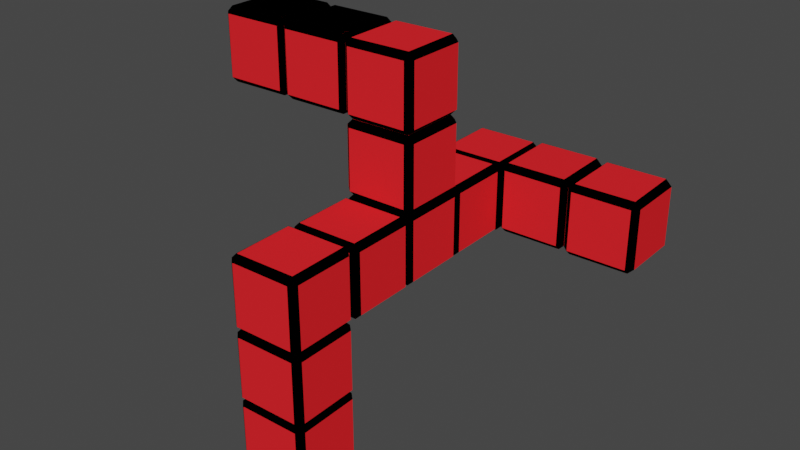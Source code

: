 # Source: puzzle6.blend  (saved by Blender 2.80.75; exported with 4.5.12 LTS)
import bpy
from mathutils import Matrix  # noqa: F401  (used for matrix-valued properties, if any)

bpy.ops.wm.read_factory_settings(use_empty=True)
scene = bpy.context.scene
scene.name = 'Scene'

# ---- collections
col_maincube = bpy.data.collections.new('MainCube'); scene.collection.children.link(col_maincube)
col_maincube_017 = bpy.data.collections.new('MainCube.017'); scene.collection.children.link(col_maincube_017)
col_maincube_018 = bpy.data.collections.new('MainCube.018'); scene.collection.children.link(col_maincube_018)
col_maincube_022 = bpy.data.collections.new('MainCube.022'); scene.collection.children.link(col_maincube_022)
col_maincube_016 = bpy.data.collections.new('MainCube.016'); scene.collection.children.link(col_maincube_016)
col_maincube_010 = bpy.data.collections.new('MainCube.010'); scene.collection.children.link(col_maincube_010)
col_maincube_014 = bpy.data.collections.new('MainCube.014'); scene.collection.children.link(col_maincube_014)
col_maincube_015 = bpy.data.collections.new('MainCube.015'); scene.collection.children.link(col_maincube_015)
col_maincube_009 = bpy.data.collections.new('MainCube.009'); scene.collection.children.link(col_maincube_009)
col_maincube_008 = bpy.data.collections.new('MainCube.008'); scene.collection.children.link(col_maincube_008)
col_maincube_011 = bpy.data.collections.new('MainCube.011'); scene.collection.children.link(col_maincube_011)
col_maincube_012 = bpy.data.collections.new('MainCube.012'); scene.collection.children.link(col_maincube_012)
col_maincube_013 = bpy.data.collections.new('MainCube.013'); scene.collection.children.link(col_maincube_013)

# ---- materials (node trees are filled in below, after node groups)
mat_basecolor = bpy.data.materials.new('BaseColor')
mat_basecolor.alpha_threshold = 0.0
mat_basecolor.use_transparent_shadow = False
mat_basecolor.diffuse_color = (0.0, 0.0, 0.0, 1.0)
mat_basecolor.line_color = (0.0, 0.0, 0.0, 1.0)
mat_planecolor = bpy.data.materials.new('PlaneColor')
mat_planecolor.use_transparent_shadow = False
mat_planecolor.diffuse_color = (0.9301, 0.02067, 0.027, 1.0)

# ---- material node trees

# ---- world
world_world = bpy.data.worlds.new('World'); scene.world = world_world
world_world.use_nodes = True; world_world.node_tree.nodes.clear()
_N = world_world.node_tree.nodes; _L = world_world.node_tree.links
n0 = _N.new('ShaderNodeOutputWorld'); n0.name = 'World Output'; n0.location = (300, 300)
n1 = _N.new('ShaderNodeBackground'); n1.name = 'Background'; n1.location = (10, 300)
n1.inputs[0].default_value = (0.05088, 0.05088, 0.05088, 1.0)
_L.new(n1.outputs[0], n0.inputs[0])
n0.is_active_output = True
world_world.color = (0.05088, 0.05088, 0.05088)
world_world.use_sun_shadow = False
world_world.sun_shadow_jitter_overblur = 0.0

# ---- meshes
me_cube_001 = bpy.data.meshes.new('Cube.001')
me_cube_001.from_pydata([(1.0, 1.0, 1.0), (1.0, 1.0, -1.0), (1.0, -1.0, 1.0), (1.0, -1.0, -1.0), (-1.0, 1.0, 1.0), (-1.0, 1.0, -1.0), (-1.0, -1.0, 1.0), (-1.0, -1.0, -1.0)], [], [(0, 4, 6, 2), (3, 2, 6, 7), (7, 6, 4, 5), (5, 1, 3, 7), (1, 0, 2, 3), (5, 4, 0, 1)])
_uv = me_cube_001.uv_layers.new(name='UVMap')
_uv.uv.foreach_set('vector', [0.375, 0.0, 0.625, 0.0, 0.625, 0.25, 0.375, 0.25, 0.375, 0.25, 0.625, 0.25, 0.625, 0.5, 0.375, 0.5, 0.375, 0.5, 0.625, 0.5, 0.625, 0.75, 0.375, 0.75, 0.375, 0.75, 0.625, 0.75, 0.625, 1.0, 0.375, 1.0, 0.125, 0.5, 0.375, 0.5, 0.375, 0.75, 0.125, 0.75, 0.625, 0.5, 0.875, 0.5, 0.875, 0.75, 0.625, 0.75])
me_cube_001.materials.append(mat_basecolor)
me_cube_001.use_remesh_preserve_volume = False
me_cube_001.use_remesh_preserve_attributes = False
me_cube_001.use_mirror_vertex_groups = False
me_cube_001.update()
me_plane = bpy.data.meshes.new('Plane')
me_plane.from_pydata([(-1.0, -1.0, 0.0), (1.0, -1.0, 0.0), (-1.0, 1.0, 0.0), (1.0, 1.0, 0.0)], [], [(0, 1, 3, 2)])
_uv = me_plane.uv_layers.new(name='UVMap')
_uv.uv.foreach_set('vector', [0.0, 0.0, 1.0, 0.0, 1.0, 1.0, 0.0, 1.0])
me_plane.materials.append(mat_planecolor)
me_plane.use_remesh_preserve_volume = False
me_plane.use_remesh_preserve_attributes = False
me_plane.use_mirror_vertex_groups = False
me_plane.update()
me_plane_001 = bpy.data.meshes.new('Plane.001')
me_plane_001.from_pydata([(-1.0, -1.0, 0.0), (1.0, -1.0, 0.0), (-1.0, 1.0, 0.0), (1.0, 1.0, 0.0)], [], [(0, 1, 3, 2)])
_uv = me_plane_001.uv_layers.new(name='UVMap')
_uv.uv.foreach_set('vector', [0.0, 0.0, 1.0, 0.0, 1.0, 1.0, 0.0, 1.0])
me_plane_001.materials.append(mat_planecolor)
me_plane_001.use_remesh_preserve_volume = False
me_plane_001.use_remesh_preserve_attributes = False
me_plane_001.use_mirror_vertex_groups = False
me_plane_001.update()
me_plane_002 = bpy.data.meshes.new('Plane.002')
me_plane_002.from_pydata([(-1.0, -1.0, 0.0), (1.0, -1.0, 0.0), (-1.0, 1.0, 0.0), (1.0, 1.0, 0.0)], [], [(0, 1, 3, 2)])
_uv = me_plane_002.uv_layers.new(name='UVMap')
_uv.uv.foreach_set('vector', [0.0, 0.0, 1.0, 0.0, 1.0, 1.0, 0.0, 1.0])
me_plane_002.materials.append(mat_planecolor)
me_plane_002.use_remesh_preserve_volume = False
me_plane_002.use_remesh_preserve_attributes = False
me_plane_002.use_mirror_vertex_groups = False
me_plane_002.update()
me_plane_004 = bpy.data.meshes.new('Plane.004')
me_plane_004.from_pydata([(-1.0, -1.0, 0.0), (1.0, -1.0, 0.0), (-1.0, 1.0, 0.0), (1.0, 1.0, 0.0)], [], [(0, 1, 3, 2)])
_uv = me_plane_004.uv_layers.new(name='UVMap')
_uv.uv.foreach_set('vector', [0.0, 0.0, 1.0, 0.0, 1.0, 1.0, 0.0, 1.0])
me_plane_004.materials.append(mat_planecolor)
me_plane_004.use_remesh_preserve_volume = False
me_plane_004.use_remesh_preserve_attributes = False
me_plane_004.use_mirror_vertex_groups = False
me_plane_004.update()
me_plane_005 = bpy.data.meshes.new('Plane.005')
me_plane_005.from_pydata([(-1.0, -1.0, 0.0), (1.0, -1.0, 0.0), (-1.0, 1.0, 0.0), (1.0, 1.0, 0.0)], [], [(0, 1, 3, 2)])
_uv = me_plane_005.uv_layers.new(name='UVMap')
_uv.uv.foreach_set('vector', [0.0, 0.0, 1.0, 0.0, 1.0, 1.0, 0.0, 1.0])
me_plane_005.materials.append(mat_planecolor)
me_plane_005.use_remesh_preserve_volume = False
me_plane_005.use_remesh_preserve_attributes = False
me_plane_005.use_mirror_vertex_groups = False
me_plane_005.update()
me_plane_006 = bpy.data.meshes.new('Plane.006')
me_plane_006.from_pydata([(-1.0, -1.0, 0.0), (1.0, -1.0, 0.0), (-1.0, 1.0, 0.0), (1.0, 1.0, 0.0)], [], [(0, 1, 3, 2)])
_uv = me_plane_006.uv_layers.new(name='UVMap')
_uv.uv.foreach_set('vector', [0.0, 0.0, 1.0, 0.0, 1.0, 1.0, 0.0, 1.0])
me_plane_006.materials.append(mat_planecolor)
me_plane_006.materials.append(None)
me_plane_006.use_remesh_preserve_volume = False
me_plane_006.use_remesh_preserve_attributes = False
me_plane_006.use_mirror_vertex_groups = False
me_plane_006.update()

# ---- objects
ob_cube_000 = bpy.data.objects.new('Cube.000', me_cube_001)
ob_plane_006 = bpy.data.objects.new('Plane.006', me_plane)
ob_plane_007 = bpy.data.objects.new('Plane.007', me_plane_001)
ob_plane_008 = bpy.data.objects.new('Plane.008', me_plane_002)
ob_plane_009 = bpy.data.objects.new('Plane.009', me_plane_004)
ob_plane_010 = bpy.data.objects.new('Plane.010', me_plane_005)
ob_plane_011 = bpy.data.objects.new('Plane.011', me_plane_006)
ob_cube_020 = bpy.data.objects.new('Cube.020', me_cube_001)
ob_plane_120 = bpy.data.objects.new('Plane.120', me_plane)
ob_plane_121 = bpy.data.objects.new('Plane.121', me_plane_001)
ob_plane_122 = bpy.data.objects.new('Plane.122', me_plane_002)
ob_plane_123 = bpy.data.objects.new('Plane.123', me_plane_004)
ob_plane_124 = bpy.data.objects.new('Plane.124', me_plane_005)
ob_plane_125 = bpy.data.objects.new('Plane.125', me_plane_006)
ob_cube_021 = bpy.data.objects.new('Cube.021', me_cube_001)
ob_plane_126 = bpy.data.objects.new('Plane.126', me_plane)
ob_plane_127 = bpy.data.objects.new('Plane.127', me_plane_001)
ob_plane_128 = bpy.data.objects.new('Plane.128', me_plane_002)
ob_plane_129 = bpy.data.objects.new('Plane.129', me_plane_004)
ob_plane_130 = bpy.data.objects.new('Plane.130', me_plane_005)
ob_plane_131 = bpy.data.objects.new('Plane.131', me_plane_006)
ob_cube_025 = bpy.data.objects.new('Cube.025', me_cube_001)
ob_plane_150 = bpy.data.objects.new('Plane.150', me_plane)
ob_plane_151 = bpy.data.objects.new('Plane.151', me_plane_001)
ob_plane_152 = bpy.data.objects.new('Plane.152', me_plane_002)
ob_plane_153 = bpy.data.objects.new('Plane.153', me_plane_004)
ob_plane_154 = bpy.data.objects.new('Plane.154', me_plane_005)
ob_plane_155 = bpy.data.objects.new('Plane.155', me_plane_006)
ob_cube_019 = bpy.data.objects.new('Cube.019', me_cube_001)
ob_plane_114 = bpy.data.objects.new('Plane.114', me_plane)
ob_plane_115 = bpy.data.objects.new('Plane.115', me_plane_001)
ob_plane_116 = bpy.data.objects.new('Plane.116', me_plane_002)
ob_plane_117 = bpy.data.objects.new('Plane.117', me_plane_004)
ob_plane_118 = bpy.data.objects.new('Plane.118', me_plane_005)
ob_plane_119 = bpy.data.objects.new('Plane.119', me_plane_006)
ob_cube_013 = bpy.data.objects.new('Cube.013', me_cube_001)
ob_plane_078 = bpy.data.objects.new('Plane.078', me_plane)
ob_plane_079 = bpy.data.objects.new('Plane.079', me_plane_001)
ob_plane_080 = bpy.data.objects.new('Plane.080', me_plane_002)
ob_plane_081 = bpy.data.objects.new('Plane.081', me_plane_004)
ob_plane_082 = bpy.data.objects.new('Plane.082', me_plane_005)
ob_plane_083 = bpy.data.objects.new('Plane.083', me_plane_006)
ob_cube_017 = bpy.data.objects.new('Cube.017', me_cube_001)
ob_plane_102 = bpy.data.objects.new('Plane.102', me_plane)
ob_plane_103 = bpy.data.objects.new('Plane.103', me_plane_001)
ob_plane_104 = bpy.data.objects.new('Plane.104', me_plane_002)
ob_plane_105 = bpy.data.objects.new('Plane.105', me_plane_004)
ob_plane_106 = bpy.data.objects.new('Plane.106', me_plane_005)
ob_plane_107 = bpy.data.objects.new('Plane.107', me_plane_006)
ob_cube_018 = bpy.data.objects.new('Cube.018', me_cube_001)
ob_plane_108 = bpy.data.objects.new('Plane.108', me_plane)
ob_plane_109 = bpy.data.objects.new('Plane.109', me_plane_001)
ob_plane_110 = bpy.data.objects.new('Plane.110', me_plane_002)
ob_plane_111 = bpy.data.objects.new('Plane.111', me_plane_004)
ob_plane_112 = bpy.data.objects.new('Plane.112', me_plane_005)
ob_plane_113 = bpy.data.objects.new('Plane.113', me_plane_006)
ob_cube_012 = bpy.data.objects.new('Cube.012', me_cube_001)
ob_plane_072 = bpy.data.objects.new('Plane.072', me_plane)
ob_plane_073 = bpy.data.objects.new('Plane.073', me_plane_001)
ob_plane_074 = bpy.data.objects.new('Plane.074', me_plane_002)
ob_plane_075 = bpy.data.objects.new('Plane.075', me_plane_004)
ob_plane_076 = bpy.data.objects.new('Plane.076', me_plane_005)
ob_plane_077 = bpy.data.objects.new('Plane.077', me_plane_006)
ob_cube_011 = bpy.data.objects.new('Cube.011', me_cube_001)
ob_plane_066 = bpy.data.objects.new('Plane.066', me_plane)
ob_plane_067 = bpy.data.objects.new('Plane.067', me_plane_001)
ob_plane_068 = bpy.data.objects.new('Plane.068', me_plane_002)
ob_plane_069 = bpy.data.objects.new('Plane.069', me_plane_004)
ob_plane_070 = bpy.data.objects.new('Plane.070', me_plane_005)
ob_plane_071 = bpy.data.objects.new('Plane.071', me_plane_006)
ob_cube_014 = bpy.data.objects.new('Cube.014', me_cube_001)
ob_plane_084 = bpy.data.objects.new('Plane.084', me_plane)
ob_plane_085 = bpy.data.objects.new('Plane.085', me_plane_001)
ob_plane_086 = bpy.data.objects.new('Plane.086', me_plane_002)
ob_plane_087 = bpy.data.objects.new('Plane.087', me_plane_004)
ob_plane_088 = bpy.data.objects.new('Plane.088', me_plane_005)
ob_plane_089 = bpy.data.objects.new('Plane.089', me_plane_006)
ob_cube_015 = bpy.data.objects.new('Cube.015', me_cube_001)
ob_plane_090 = bpy.data.objects.new('Plane.090', me_plane)
ob_plane_091 = bpy.data.objects.new('Plane.091', me_plane_001)
ob_plane_092 = bpy.data.objects.new('Plane.092', me_plane_002)
ob_plane_093 = bpy.data.objects.new('Plane.093', me_plane_004)
ob_plane_094 = bpy.data.objects.new('Plane.094', me_plane_005)
ob_plane_095 = bpy.data.objects.new('Plane.095', me_plane_006)
ob_cube_016 = bpy.data.objects.new('Cube.016', me_cube_001)
ob_plane_096 = bpy.data.objects.new('Plane.096', me_plane)
ob_plane_097 = bpy.data.objects.new('Plane.097', me_plane_001)
ob_plane_098 = bpy.data.objects.new('Plane.098', me_plane_002)
ob_plane_099 = bpy.data.objects.new('Plane.099', me_plane_004)
ob_plane_100 = bpy.data.objects.new('Plane.100', me_plane_005)
ob_plane_101 = bpy.data.objects.new('Plane.101', me_plane_006)

# ---- transforms, parenting, visibility, modifiers, constraints
ob_cube_000.location = (0.01139, 0.008599, -0.01448)
ob_cube_000.rotation_euler = (0.0, -0.0, 0.02699)
ob_cube_000.scale = (0.2081, 0.2081, 0.2081)
ob_cube_000.lock_rotations_4d = False
ob_cube_000.empty_display_type = 'ARROWS'
ob_cube_000.lineart.crease_threshold = 0.0
_m = ob_cube_000.modifiers.new('Bevel', 'BEVEL')
_m.width = 0.16
_m.width_pct = 0.16
_m.limit_method = 'NONE'
ob_plane_006.location = (0.01268, 0.008131, -0.2239)
ob_plane_006.rotation_euler = (-0.0001848, -3.147, 0.02157)
ob_plane_006.scale = (0.1731, 0.1731, 0.784)
ob_plane_006.lineart.crease_threshold = 0.0
ob_plane_007.location = (0.01268, 0.008131, 0.1939)
ob_plane_007.rotation_euler = (0.0, -0.0, 0.03321)
ob_plane_007.scale = (0.1731, 0.1731, 0.784)
ob_plane_007.lineart.crease_threshold = 0.0
ob_plane_008.location = (0.004883, 0.2182, -0.01526)
ob_plane_008.rotation_euler = (-1.568, -0.0006721, 0.02863)
ob_plane_008.scale = (0.1731, 0.1731, 0.784)
ob_plane_008.lineart.crease_threshold = 0.0
ob_plane_009.location = (0.01869, -0.2007, -0.01526)
ob_plane_009.rotation_euler = (-1.568, -0.0006721, 3.166)
ob_plane_009.scale = (0.1731, 0.1731, 0.784)
ob_plane_009.lineart.crease_threshold = 0.0
ob_plane_010.location = (-0.1975, 0.002468, -0.01399)
ob_plane_010.rotation_euler = (-1.568, -0.0006721, -4.686)
ob_plane_010.scale = (0.174, 0.1731, 3.066)
ob_plane_010.lineart.crease_threshold = 0.0
ob_plane_011.location = (0.2219, 0.01397, -0.01526)
ob_plane_011.rotation_euler = (-1.568, -0.0006721, -1.545)
ob_plane_011.scale = (0.1731, 0.1731, 0.784)
ob_plane_011.lineart.crease_threshold = 0.0
ob_cube_020.location = (0.01139, 0.008599, 0.8154)
ob_cube_020.rotation_euler = (0.0, -0.0, 0.02699)
ob_cube_020.scale = (0.2081, 0.2081, 0.2081)
ob_cube_020.lock_rotations_4d = False
ob_cube_020.empty_display_type = 'ARROWS'
ob_cube_020.lineart.crease_threshold = 0.0
_m = ob_cube_020.modifiers.new('Bevel', 'BEVEL')
_m.width = 0.16
_m.width_pct = 0.16
_m.limit_method = 'NONE'
ob_plane_120.location = (0.01268, 0.008131, 0.606)
ob_plane_120.rotation_euler = (-0.0001848, -3.147, 0.02157)
ob_plane_120.scale = (0.1731, 0.1731, 0.784)
ob_plane_120.lineart.crease_threshold = 0.0
ob_plane_121.location = (0.01268, 0.008131, 1.024)
ob_plane_121.rotation_euler = (0.0, -0.0, 0.03321)
ob_plane_121.scale = (0.1731, 0.1731, 0.784)
ob_plane_121.lineart.crease_threshold = 0.0
ob_plane_122.location = (0.004883, 0.2182, 0.8147)
ob_plane_122.rotation_euler = (-1.568, -0.0006721, 0.02863)
ob_plane_122.scale = (0.1731, 0.1731, 0.784)
ob_plane_122.lineart.crease_threshold = 0.0
ob_plane_123.location = (0.01869, -0.2007, 0.8147)
ob_plane_123.rotation_euler = (-1.568, -0.0006721, 3.166)
ob_plane_123.scale = (0.1731, 0.1731, 0.784)
ob_plane_123.lineart.crease_threshold = 0.0
ob_plane_124.location = (-0.1975, 0.002468, 0.8159)
ob_plane_124.rotation_euler = (-1.568, -0.0006721, -4.686)
ob_plane_124.scale = (0.174, 0.1731, 3.066)
ob_plane_124.lineart.crease_threshold = 0.0
ob_plane_125.location = (0.2219, 0.01397, 0.8147)
ob_plane_125.rotation_euler = (-1.568, -0.0006721, -1.545)
ob_plane_125.scale = (0.1731, 0.1731, 0.784)
ob_plane_125.lineart.crease_threshold = 0.0
ob_cube_021.location = (-0.4054, 0.008599, 0.8191)
ob_cube_021.rotation_euler = (0.0, -0.0, 0.02699)
ob_cube_021.scale = (0.2081, 0.2081, 0.2081)
ob_cube_021.lock_rotations_4d = False
ob_cube_021.empty_display_type = 'ARROWS'
ob_cube_021.lineart.crease_threshold = 0.0
_m = ob_cube_021.modifiers.new('Bevel', 'BEVEL')
_m.width = 0.16
_m.width_pct = 0.16
_m.limit_method = 'NONE'
ob_plane_126.location = (-0.4041, 0.008131, 0.6097)
ob_plane_126.rotation_euler = (-0.0001848, -3.147, 0.02157)
ob_plane_126.scale = (0.1731, 0.1731, 0.784)
ob_plane_126.lineart.crease_threshold = 0.0
ob_plane_127.location = (-0.4041, 0.008131, 1.027)
ob_plane_127.rotation_euler = (0.0, -0.0, 0.03321)
ob_plane_127.scale = (0.1731, 0.1731, 0.784)
ob_plane_127.lineart.crease_threshold = 0.0
ob_plane_128.location = (-0.4119, 0.2182, 0.8183)
ob_plane_128.rotation_euler = (-1.568, -0.0006721, 0.02863)
ob_plane_128.scale = (0.1731, 0.1731, 0.784)
ob_plane_128.lineart.crease_threshold = 0.0
ob_plane_129.location = (-0.3981, -0.2007, 0.8183)
ob_plane_129.rotation_euler = (-1.568, -0.0006721, 3.166)
ob_plane_129.scale = (0.1731, 0.1731, 0.784)
ob_plane_129.lineart.crease_threshold = 0.0
ob_plane_130.location = (-0.6143, 0.002468, 0.8196)
ob_plane_130.rotation_euler = (-1.568, -0.0006721, -4.686)
ob_plane_130.scale = (0.174, 0.1731, 3.066)
ob_plane_130.lineart.crease_threshold = 0.0
ob_plane_131.location = (-0.1949, 0.01397, 0.8183)
ob_plane_131.rotation_euler = (-1.568, -0.0006721, -1.545)
ob_plane_131.scale = (0.1731, 0.1731, 0.784)
ob_plane_131.lineart.crease_threshold = 0.0
ob_cube_025.location = (-0.8193, 0.008599, 0.8191)
ob_cube_025.rotation_euler = (0.0, -0.0, 0.02699)
ob_cube_025.scale = (0.2081, 0.2081, 0.2081)
ob_cube_025.lock_rotations_4d = False
ob_cube_025.empty_display_type = 'ARROWS'
ob_cube_025.lineart.crease_threshold = 0.0
_m = ob_cube_025.modifiers.new('Bevel', 'BEVEL')
_m.width = 0.16
_m.width_pct = 0.16
_m.limit_method = 'NONE'
ob_plane_150.location = (-0.8181, 0.008131, 0.6097)
ob_plane_150.rotation_euler = (-0.0001848, -3.147, 0.02157)
ob_plane_150.scale = (0.1731, 0.1731, 0.784)
ob_plane_150.lineart.crease_threshold = 0.0
ob_plane_151.location = (-0.8181, 0.008131, 1.027)
ob_plane_151.rotation_euler = (0.0, -0.0, 0.03321)
ob_plane_151.scale = (0.1731, 0.1731, 0.784)
ob_plane_151.lineart.crease_threshold = 0.0
ob_plane_152.location = (-0.8259, 0.2182, 0.8183)
ob_plane_152.rotation_euler = (-1.568, -0.0006721, 0.02863)
ob_plane_152.scale = (0.1731, 0.1731, 0.784)
ob_plane_152.lineart.crease_threshold = 0.0
ob_plane_153.location = (-0.812, -0.2007, 0.8183)
ob_plane_153.rotation_euler = (-1.568, -0.0006721, 3.166)
ob_plane_153.scale = (0.1731, 0.1731, 0.784)
ob_plane_153.lineart.crease_threshold = 0.0
ob_plane_154.location = (-1.028, 0.002468, 0.8196)
ob_plane_154.rotation_euler = (-1.568, -0.0006721, -4.686)
ob_plane_154.scale = (0.174, 0.1731, 3.066)
ob_plane_154.lineart.crease_threshold = 0.0
ob_plane_155.location = (-0.6088, 0.01397, 0.8183)
ob_plane_155.rotation_euler = (-1.568, -0.0006721, -1.545)
ob_plane_155.scale = (0.1731, 0.1731, 0.784)
ob_plane_155.lineart.crease_threshold = 0.0
ob_cube_019.location = (0.01139, 0.008599, 0.3965)
ob_cube_019.rotation_euler = (0.0, -0.0, 0.02699)
ob_cube_019.scale = (0.2081, 0.2081, 0.2081)
ob_cube_019.lock_rotations_4d = False
ob_cube_019.empty_display_type = 'ARROWS'
ob_cube_019.lineart.crease_threshold = 0.0
_m = ob_cube_019.modifiers.new('Bevel', 'BEVEL')
_m.width = 0.16
_m.width_pct = 0.16
_m.limit_method = 'NONE'
ob_plane_114.location = (0.01268, 0.008131, 0.1871)
ob_plane_114.rotation_euler = (-0.0001848, -3.147, 0.02157)
ob_plane_114.scale = (0.1731, 0.1731, 0.784)
ob_plane_114.lineart.crease_threshold = 0.0
ob_plane_115.location = (0.01268, 0.008131, 0.6049)
ob_plane_115.rotation_euler = (0.0, -0.0, 0.03321)
ob_plane_115.scale = (0.1731, 0.1731, 0.784)
ob_plane_115.lineart.crease_threshold = 0.0
ob_plane_116.location = (0.004883, 0.2182, 0.3957)
ob_plane_116.rotation_euler = (-1.568, -0.0006721, 0.02863)
ob_plane_116.scale = (0.1731, 0.1731, 0.784)
ob_plane_116.lineart.crease_threshold = 0.0
ob_plane_117.location = (0.01869, -0.2007, 0.3957)
ob_plane_117.rotation_euler = (-1.568, -0.0006721, 3.166)
ob_plane_117.scale = (0.1731, 0.1731, 0.784)
ob_plane_117.lineart.crease_threshold = 0.0
ob_plane_118.location = (-0.1975, 0.002468, 0.397)
ob_plane_118.rotation_euler = (-1.568, -0.0006721, -4.686)
ob_plane_118.scale = (0.174, 0.1731, 3.066)
ob_plane_118.lineart.crease_threshold = 0.0
ob_plane_119.location = (0.2219, 0.01397, 0.3957)
ob_plane_119.rotation_euler = (-1.568, -0.0006721, -1.545)
ob_plane_119.scale = (0.1731, 0.1731, 0.784)
ob_plane_119.lineart.crease_threshold = 0.0
ob_cube_013.location = (0.02335, -0.8161, -0.01137)
ob_cube_013.rotation_euler = (0.0, -0.0, 0.02699)
ob_cube_013.scale = (0.2081, 0.2081, 0.2081)
ob_cube_013.lock_rotations_4d = False
ob_cube_013.empty_display_type = 'ARROWS'
ob_cube_013.lineart.crease_threshold = 0.0
_m = ob_cube_013.modifiers.new('Bevel', 'BEVEL')
_m.width = 0.16
_m.width_pct = 0.16
_m.limit_method = 'NONE'
ob_plane_078.location = (0.02464, -0.8166, -0.2208)
ob_plane_078.rotation_euler = (-0.0001848, -3.147, 0.02157)
ob_plane_078.scale = (0.1731, 0.1731, 0.784)
ob_plane_078.lineart.crease_threshold = 0.0
ob_plane_079.location = (0.02464, -0.8166, 0.197)
ob_plane_079.rotation_euler = (0.0, -0.0, 0.03321)
ob_plane_079.scale = (0.1731, 0.1731, 0.784)
ob_plane_079.lineart.crease_threshold = 0.0
ob_plane_080.location = (0.01684, -0.6065, -0.01215)
ob_plane_080.rotation_euler = (-1.568, -0.0006721, 0.02863)
ob_plane_080.scale = (0.1731, 0.1731, 0.784)
ob_plane_080.lineart.crease_threshold = 0.0
ob_plane_081.location = (0.03065, -1.025, -0.01215)
ob_plane_081.rotation_euler = (-1.568, -0.0006721, 3.166)
ob_plane_081.scale = (0.1731, 0.1731, 0.784)
ob_plane_081.lineart.crease_threshold = 0.0
ob_plane_082.location = (-0.1856, -0.8223, -0.01088)
ob_plane_082.rotation_euler = (-1.568, -0.0006721, -4.686)
ob_plane_082.scale = (0.174, 0.1731, 3.066)
ob_plane_082.lineart.crease_threshold = 0.0
ob_plane_083.location = (0.2339, -0.8108, -0.01215)
ob_plane_083.rotation_euler = (-1.568, -0.0006721, -1.545)
ob_plane_083.scale = (0.1731, 0.1731, 0.784)
ob_plane_083.lineart.crease_threshold = 0.0
ob_cube_017.location = (0.02335, -0.8161, -0.4202)
ob_cube_017.rotation_euler = (0.0, -0.0, 0.02699)
ob_cube_017.scale = (0.2081, 0.2081, 0.2081)
ob_cube_017.lock_rotations_4d = False
ob_cube_017.empty_display_type = 'ARROWS'
ob_cube_017.lineart.crease_threshold = 0.0
_m = ob_cube_017.modifiers.new('Bevel', 'BEVEL')
_m.width = 0.16
_m.width_pct = 0.16
_m.limit_method = 'NONE'
ob_plane_102.location = (0.02464, -0.8166, -0.6297)
ob_plane_102.rotation_euler = (-0.0001848, -3.147, 0.02157)
ob_plane_102.scale = (0.1731, 0.1731, 0.784)
ob_plane_102.lineart.crease_threshold = 0.0
ob_plane_103.location = (0.02464, -0.8166, -0.2119)
ob_plane_103.rotation_euler = (0.0, -0.0, 0.03321)
ob_plane_103.scale = (0.1731, 0.1731, 0.784)
ob_plane_103.lineart.crease_threshold = 0.0
ob_plane_104.location = (0.01684, -0.6065, -0.421)
ob_plane_104.rotation_euler = (-1.568, -0.0006721, 0.02863)
ob_plane_104.scale = (0.1731, 0.1731, 0.784)
ob_plane_104.lineart.crease_threshold = 0.0
ob_plane_105.location = (0.03065, -1.025, -0.421)
ob_plane_105.rotation_euler = (-1.568, -0.0006721, 3.166)
ob_plane_105.scale = (0.1731, 0.1731, 0.784)
ob_plane_105.lineart.crease_threshold = 0.0
ob_plane_106.location = (-0.1856, -0.8223, -0.4197)
ob_plane_106.rotation_euler = (-1.568, -0.0006721, -4.686)
ob_plane_106.scale = (0.174, 0.1731, 3.066)
ob_plane_106.lineart.crease_threshold = 0.0
ob_plane_107.location = (0.2339, -0.8108, -0.421)
ob_plane_107.rotation_euler = (-1.568, -0.0006721, -1.545)
ob_plane_107.scale = (0.1731, 0.1731, 0.784)
ob_plane_107.lineart.crease_threshold = 0.0
ob_cube_018.location = (0.02335, -0.8161, -0.8232)
ob_cube_018.rotation_euler = (0.0, -0.0, 0.02699)
ob_cube_018.scale = (0.2081, 0.2081, 0.2081)
ob_cube_018.lock_rotations_4d = False
ob_cube_018.empty_display_type = 'ARROWS'
ob_cube_018.lineart.crease_threshold = 0.0
_m = ob_cube_018.modifiers.new('Bevel', 'BEVEL')
_m.width = 0.16
_m.width_pct = 0.16
_m.limit_method = 'NONE'
ob_plane_108.location = (0.02464, -0.8166, -1.033)
ob_plane_108.rotation_euler = (-0.0001848, -3.147, 0.02157)
ob_plane_108.scale = (0.1731, 0.1731, 0.784)
ob_plane_108.lineart.crease_threshold = 0.0
ob_plane_109.location = (0.02464, -0.8166, -0.6149)
ob_plane_109.rotation_euler = (0.0, -0.0, 0.03321)
ob_plane_109.scale = (0.1731, 0.1731, 0.784)
ob_plane_109.lineart.crease_threshold = 0.0
ob_plane_110.location = (0.01684, -0.6065, -0.824)
ob_plane_110.rotation_euler = (-1.568, -0.0006721, 0.02863)
ob_plane_110.scale = (0.1731, 0.1731, 0.784)
ob_plane_110.lineart.crease_threshold = 0.0
ob_plane_111.location = (0.03065, -1.025, -0.824)
ob_plane_111.rotation_euler = (-1.568, -0.0006721, 3.166)
ob_plane_111.scale = (0.1731, 0.1731, 0.784)
ob_plane_111.lineart.crease_threshold = 0.0
ob_plane_112.location = (-0.1856, -0.8223, -0.8227)
ob_plane_112.rotation_euler = (-1.568, -0.0006721, -4.686)
ob_plane_112.scale = (0.174, 0.1731, 3.066)
ob_plane_112.lineart.crease_threshold = 0.0
ob_plane_113.location = (0.2339, -0.8108, -0.824)
ob_plane_113.rotation_euler = (-1.568, -0.0006721, -1.545)
ob_plane_113.scale = (0.1731, 0.1731, 0.784)
ob_plane_113.lineart.crease_threshold = 0.0
ob_cube_012.location = (0.02335, -0.404, -0.01448)
ob_cube_012.rotation_euler = (0.0, -0.0, 0.02699)
ob_cube_012.scale = (0.2081, 0.2081, 0.2081)
ob_cube_012.lock_rotations_4d = False
ob_cube_012.empty_display_type = 'ARROWS'
ob_cube_012.lineart.crease_threshold = 0.0
_m = ob_cube_012.modifiers.new('Bevel', 'BEVEL')
_m.width = 0.16
_m.width_pct = 0.16
_m.limit_method = 'NONE'
ob_plane_072.location = (0.02464, -0.4044, -0.2239)
ob_plane_072.rotation_euler = (-0.0001848, -3.147, 0.02157)
ob_plane_072.scale = (0.1731, 0.1731, 0.784)
ob_plane_072.lineart.crease_threshold = 0.0
ob_plane_073.location = (0.02464, -0.4044, 0.1939)
ob_plane_073.rotation_euler = (0.0, -0.0, 0.03321)
ob_plane_073.scale = (0.1731, 0.1731, 0.784)
ob_plane_073.lineart.crease_threshold = 0.0
ob_plane_074.location = (0.01684, -0.1943, -0.01526)
ob_plane_074.rotation_euler = (-1.568, -0.0006721, 0.02863)
ob_plane_074.scale = (0.1731, 0.1731, 0.784)
ob_plane_074.lineart.crease_threshold = 0.0
ob_plane_075.location = (0.03065, -0.6133, -0.01526)
ob_plane_075.rotation_euler = (-1.568, -0.0006721, 3.166)
ob_plane_075.scale = (0.1731, 0.1731, 0.784)
ob_plane_075.lineart.crease_threshold = 0.0
ob_plane_076.location = (-0.1856, -0.4101, -0.01399)
ob_plane_076.rotation_euler = (-1.568, -0.0006721, -4.686)
ob_plane_076.scale = (0.174, 0.1731, 3.066)
ob_plane_076.lineart.crease_threshold = 0.0
ob_plane_077.location = (0.2339, -0.3986, -0.01526)
ob_plane_077.rotation_euler = (-1.568, -0.0006721, -1.545)
ob_plane_077.scale = (0.1731, 0.1731, 0.784)
ob_plane_077.lineart.crease_threshold = 0.0
ob_cube_011.location = (-0.001465, 0.4097, -0.01448)
ob_cube_011.rotation_euler = (0.0, -0.0, 0.02699)
ob_cube_011.scale = (0.2081, 0.2081, 0.2081)
ob_cube_011.lock_rotations_4d = False
ob_cube_011.empty_display_type = 'ARROWS'
ob_cube_011.lineart.crease_threshold = 0.0
_m = ob_cube_011.modifiers.new('Bevel', 'BEVEL')
_m.width = 0.16
_m.width_pct = 0.16
_m.limit_method = 'NONE'
ob_plane_066.location = (-0.0001771, 0.4092, -0.2239)
ob_plane_066.rotation_euler = (-0.0001848, -3.147, 0.02157)
ob_plane_066.scale = (0.1731, 0.1731, 0.784)
ob_plane_066.lineart.crease_threshold = 0.0
ob_plane_067.location = (-0.0001771, 0.4092, 0.1939)
ob_plane_067.rotation_euler = (0.0, -0.0, 0.03321)
ob_plane_067.scale = (0.1731, 0.1731, 0.784)
ob_plane_067.lineart.crease_threshold = 0.0
ob_plane_068.location = (-0.007971, 0.6193, -0.01526)
ob_plane_068.rotation_euler = (-1.568, -0.0006721, 0.02863)
ob_plane_068.scale = (0.1731, 0.1731, 0.784)
ob_plane_068.lineart.crease_threshold = 0.0
ob_plane_069.location = (0.005835, 0.2004, -0.01526)
ob_plane_069.rotation_euler = (-1.568, -0.0006721, 3.166)
ob_plane_069.scale = (0.1731, 0.1731, 0.784)
ob_plane_069.lineart.crease_threshold = 0.0
ob_plane_070.location = (-0.2104, 0.4036, -0.01399)
ob_plane_070.rotation_euler = (-1.568, -0.0006721, -4.686)
ob_plane_070.scale = (0.174, 0.1731, 3.066)
ob_plane_070.lineart.crease_threshold = 0.0
ob_plane_071.location = (0.2091, 0.4151, -0.01526)
ob_plane_071.rotation_euler = (-1.568, -0.0006721, -1.545)
ob_plane_071.scale = (0.1731, 0.1731, 0.784)
ob_plane_071.lineart.crease_threshold = 0.0
ob_cube_014.location = (-0.001465, 0.8055, -0.01448)
ob_cube_014.rotation_euler = (0.0, -0.0, 0.02699)
ob_cube_014.scale = (0.2081, 0.2081, 0.2081)
ob_cube_014.lock_rotations_4d = False
ob_cube_014.empty_display_type = 'ARROWS'
ob_cube_014.lineart.crease_threshold = 0.0
_m = ob_cube_014.modifiers.new('Bevel', 'BEVEL')
_m.width = 0.16
_m.width_pct = 0.16
_m.limit_method = 'NONE'
ob_plane_084.location = (-0.0001771, 0.8051, -0.2239)
ob_plane_084.rotation_euler = (-0.0001848, -3.147, 0.02157)
ob_plane_084.scale = (0.1731, 0.1731, 0.784)
ob_plane_084.lineart.crease_threshold = 0.0
ob_plane_085.location = (-0.0001771, 0.8051, 0.1939)
ob_plane_085.rotation_euler = (0.0, -0.0, 0.03321)
ob_plane_085.scale = (0.1731, 0.1731, 0.784)
ob_plane_085.lineart.crease_threshold = 0.0
ob_plane_086.location = (-0.007971, 1.015, -0.01526)
ob_plane_086.rotation_euler = (-1.568, -0.0006721, 0.02863)
ob_plane_086.scale = (0.1731, 0.1731, 0.784)
ob_plane_086.lineart.crease_threshold = 0.0
ob_plane_087.location = (0.005835, 0.5962, -0.01526)
ob_plane_087.rotation_euler = (-1.568, -0.0006721, 3.166)
ob_plane_087.scale = (0.1731, 0.1731, 0.784)
ob_plane_087.lineart.crease_threshold = 0.0
ob_plane_088.location = (-0.2104, 0.7994, -0.01399)
ob_plane_088.rotation_euler = (-1.568, -0.0006721, -4.686)
ob_plane_088.scale = (0.174, 0.1731, 3.066)
ob_plane_088.lineart.crease_threshold = 0.0
ob_plane_089.location = (0.2091, 0.8109, -0.01526)
ob_plane_089.rotation_euler = (-1.568, -0.0006721, -1.545)
ob_plane_089.scale = (0.1731, 0.1731, 0.784)
ob_plane_089.lineart.crease_threshold = 0.0
ob_cube_015.location = (0.3995, 0.8272, -0.008963)
ob_cube_015.rotation_euler = (0.0, -0.0, 0.02699)
ob_cube_015.scale = (0.2081, 0.2081, 0.2081)
ob_cube_015.lock_rotations_4d = False
ob_cube_015.empty_display_type = 'ARROWS'
ob_cube_015.lineart.crease_threshold = 0.0
_m = ob_cube_015.modifiers.new('Bevel', 'BEVEL')
_m.width = 0.16
_m.width_pct = 0.16
_m.limit_method = 'NONE'
ob_plane_090.location = (0.4008, 0.8267, -0.2184)
ob_plane_090.rotation_euler = (-0.0001848, -3.147, 0.02157)
ob_plane_090.scale = (0.1731, 0.1731, 0.784)
ob_plane_090.lineart.crease_threshold = 0.0
ob_plane_091.location = (0.4008, 0.8267, 0.1994)
ob_plane_091.rotation_euler = (0.0, -0.0, 0.03321)
ob_plane_091.scale = (0.1731, 0.1731, 0.784)
ob_plane_091.lineart.crease_threshold = 0.0
ob_plane_092.location = (0.393, 1.037, -0.009743)
ob_plane_092.rotation_euler = (-1.568, -0.0006721, 0.02863)
ob_plane_092.scale = (0.1731, 0.1731, 0.784)
ob_plane_092.lineart.crease_threshold = 0.0
ob_plane_093.location = (0.4068, 0.6178, -0.009743)
ob_plane_093.rotation_euler = (-1.568, -0.0006721, 3.166)
ob_plane_093.scale = (0.1731, 0.1731, 0.784)
ob_plane_093.lineart.crease_threshold = 0.0
ob_plane_094.location = (0.1906, 0.821, -0.008466)
ob_plane_094.rotation_euler = (-1.568, -0.0006721, -4.686)
ob_plane_094.scale = (0.174, 0.1731, 3.066)
ob_plane_094.lineart.crease_threshold = 0.0
ob_plane_095.location = (0.61, 0.8325, -0.009743)
ob_plane_095.rotation_euler = (-1.568, -0.0006721, -1.545)
ob_plane_095.scale = (0.1731, 0.1731, 0.784)
ob_plane_095.lineart.crease_threshold = 0.0
ob_cube_016.location = (0.8199, 0.8272, -0.008963)
ob_cube_016.rotation_euler = (0.0, -0.0, 0.02699)
ob_cube_016.scale = (0.2081, 0.2081, 0.2081)
ob_cube_016.lock_rotations_4d = False
ob_cube_016.empty_display_type = 'ARROWS'
ob_cube_016.lineart.crease_threshold = 0.0
_m = ob_cube_016.modifiers.new('Bevel', 'BEVEL')
_m.width = 0.16
_m.width_pct = 0.16
_m.limit_method = 'NONE'
ob_plane_096.location = (0.8212, 0.8267, -0.2184)
ob_plane_096.rotation_euler = (-0.0001848, -3.147, 0.02157)
ob_plane_096.scale = (0.1731, 0.1731, 0.784)
ob_plane_096.lineart.crease_threshold = 0.0
ob_plane_097.location = (0.8212, 0.8267, 0.1994)
ob_plane_097.rotation_euler = (0.0, -0.0, 0.03321)
ob_plane_097.scale = (0.1731, 0.1731, 0.784)
ob_plane_097.lineart.crease_threshold = 0.0
ob_plane_098.location = (0.8134, 1.037, -0.009743)
ob_plane_098.rotation_euler = (-1.568, -0.0006721, 0.02863)
ob_plane_098.scale = (0.1731, 0.1731, 0.784)
ob_plane_098.lineart.crease_threshold = 0.0
ob_plane_099.location = (0.8272, 0.6178, -0.009743)
ob_plane_099.rotation_euler = (-1.568, -0.0006721, 3.166)
ob_plane_099.scale = (0.1731, 0.1731, 0.784)
ob_plane_099.lineart.crease_threshold = 0.0
ob_plane_100.location = (0.6109, 0.821, -0.008466)
ob_plane_100.rotation_euler = (-1.568, -0.0006721, -4.686)
ob_plane_100.scale = (0.174, 0.1731, 3.066)
ob_plane_100.lineart.crease_threshold = 0.0
ob_plane_101.location = (1.03, 0.8325, -0.009743)
ob_plane_101.rotation_euler = (-1.568, -0.0006721, -1.545)
ob_plane_101.scale = (0.1731, 0.1731, 0.784)
ob_plane_101.lineart.crease_threshold = 0.0

# ---- collection membership
col_maincube.objects.link(ob_cube_000)
col_maincube.objects.link(ob_plane_006)
col_maincube.objects.link(ob_plane_007)
col_maincube.objects.link(ob_plane_008)
col_maincube.objects.link(ob_plane_009)
col_maincube.objects.link(ob_plane_010)
col_maincube.objects.link(ob_plane_011)
col_maincube_017.objects.link(ob_cube_020)
col_maincube_017.objects.link(ob_plane_120)
col_maincube_017.objects.link(ob_plane_121)
col_maincube_017.objects.link(ob_plane_122)
col_maincube_017.objects.link(ob_plane_123)
col_maincube_017.objects.link(ob_plane_124)
col_maincube_017.objects.link(ob_plane_125)
col_maincube_018.objects.link(ob_cube_021)
col_maincube_018.objects.link(ob_plane_126)
col_maincube_018.objects.link(ob_plane_127)
col_maincube_018.objects.link(ob_plane_128)
col_maincube_018.objects.link(ob_plane_129)
col_maincube_018.objects.link(ob_plane_130)
col_maincube_018.objects.link(ob_plane_131)
col_maincube_022.objects.link(ob_cube_025)
col_maincube_022.objects.link(ob_plane_150)
col_maincube_022.objects.link(ob_plane_151)
col_maincube_022.objects.link(ob_plane_152)
col_maincube_022.objects.link(ob_plane_153)
col_maincube_022.objects.link(ob_plane_154)
col_maincube_022.objects.link(ob_plane_155)
col_maincube_016.objects.link(ob_cube_019)
col_maincube_016.objects.link(ob_plane_114)
col_maincube_016.objects.link(ob_plane_115)
col_maincube_016.objects.link(ob_plane_116)
col_maincube_016.objects.link(ob_plane_117)
col_maincube_016.objects.link(ob_plane_118)
col_maincube_016.objects.link(ob_plane_119)
col_maincube_010.objects.link(ob_cube_013)
col_maincube_010.objects.link(ob_plane_078)
col_maincube_010.objects.link(ob_plane_079)
col_maincube_010.objects.link(ob_plane_080)
col_maincube_010.objects.link(ob_plane_081)
col_maincube_010.objects.link(ob_plane_082)
col_maincube_010.objects.link(ob_plane_083)
col_maincube_014.objects.link(ob_cube_017)
col_maincube_014.objects.link(ob_plane_102)
col_maincube_014.objects.link(ob_plane_103)
col_maincube_014.objects.link(ob_plane_104)
col_maincube_014.objects.link(ob_plane_105)
col_maincube_014.objects.link(ob_plane_106)
col_maincube_014.objects.link(ob_plane_107)
col_maincube_015.objects.link(ob_cube_018)
col_maincube_015.objects.link(ob_plane_108)
col_maincube_015.objects.link(ob_plane_109)
col_maincube_015.objects.link(ob_plane_110)
col_maincube_015.objects.link(ob_plane_111)
col_maincube_015.objects.link(ob_plane_112)
col_maincube_015.objects.link(ob_plane_113)
col_maincube_009.objects.link(ob_cube_012)
col_maincube_009.objects.link(ob_plane_072)
col_maincube_009.objects.link(ob_plane_073)
col_maincube_009.objects.link(ob_plane_074)
col_maincube_009.objects.link(ob_plane_075)
col_maincube_009.objects.link(ob_plane_076)
col_maincube_009.objects.link(ob_plane_077)
col_maincube_008.objects.link(ob_cube_011)
col_maincube_008.objects.link(ob_plane_066)
col_maincube_008.objects.link(ob_plane_067)
col_maincube_008.objects.link(ob_plane_068)
col_maincube_008.objects.link(ob_plane_069)
col_maincube_008.objects.link(ob_plane_070)
col_maincube_008.objects.link(ob_plane_071)
col_maincube_011.objects.link(ob_cube_014)
col_maincube_011.objects.link(ob_plane_084)
col_maincube_011.objects.link(ob_plane_085)
col_maincube_011.objects.link(ob_plane_086)
col_maincube_011.objects.link(ob_plane_087)
col_maincube_011.objects.link(ob_plane_088)
col_maincube_011.objects.link(ob_plane_089)
col_maincube_012.objects.link(ob_cube_015)
col_maincube_012.objects.link(ob_plane_090)
col_maincube_012.objects.link(ob_plane_091)
col_maincube_012.objects.link(ob_plane_092)
col_maincube_012.objects.link(ob_plane_093)
col_maincube_012.objects.link(ob_plane_094)
col_maincube_012.objects.link(ob_plane_095)
col_maincube_013.objects.link(ob_cube_016)
col_maincube_013.objects.link(ob_plane_096)
col_maincube_013.objects.link(ob_plane_097)
col_maincube_013.objects.link(ob_plane_098)
col_maincube_013.objects.link(ob_plane_099)
col_maincube_013.objects.link(ob_plane_100)
col_maincube_013.objects.link(ob_plane_101)

# ---- scene / render settings (as saved in the file)
scene.frame_start = 1; scene.frame_end = 250; scene.frame_set(2)
scene.render.engine = 'BLENDER_EEVEE_NEXT'
scene.cycles.use_denoising = False
scene.cycles.samples = 128
scene.cycles.sampling_pattern = 'TABULATED_SOBOL'
scene.cycles.use_adaptive_sampling = False
scene.cycles.use_light_tree = False
scene.view_settings.view_transform = 'Filmic'
bpy.context.view_layer.update()

# ---- added for rendering (the .blend has no active camera and no usable light): camera, sun
cam_auto = bpy.data.cameras.new('AutoCamera')
cam_auto.lens = 50.0
cam_auto.sensor_width = 36.0
cam_auto.clip_end = 1000.0
ob_auto_camera = bpy.data.objects.new('AutoCamera', cam_auto)
scene.collection.objects.link(ob_auto_camera)
ob_auto_camera.location = (3.31414, -3.96981, 2.64744)
ob_auto_camera.rotation_euler = (1.09748, -7.21219e-08, 0.694738)
scene.camera = ob_auto_camera
light_auto_sun = bpy.data.lights.new('AutoSun', 'SUN')
light_auto_sun.energy = 3.0
light_auto_sun.angle = 0.0523599
ob_auto_sun = bpy.data.objects.new('AutoSun', light_auto_sun)
scene.collection.objects.link(ob_auto_sun)
ob_auto_sun.rotation_euler = (0.872665, 0.174533, 0.523599)
bpy.context.view_layer.update()
